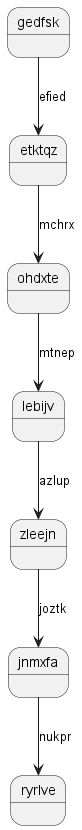

The diagram above was rendered by PlantUML. Its source (embedded in the PNG):
@startuml
state gedfsk
gedfsk --> etktqz : efied
etktqz --> ohdxte : mchrx
ohdxte --> lebijv : mtnep
lebijv --> zleejn : azlup
zleejn --> jnmxfa : joztk
jnmxfa --> ryrlve : nukpr
@enduml